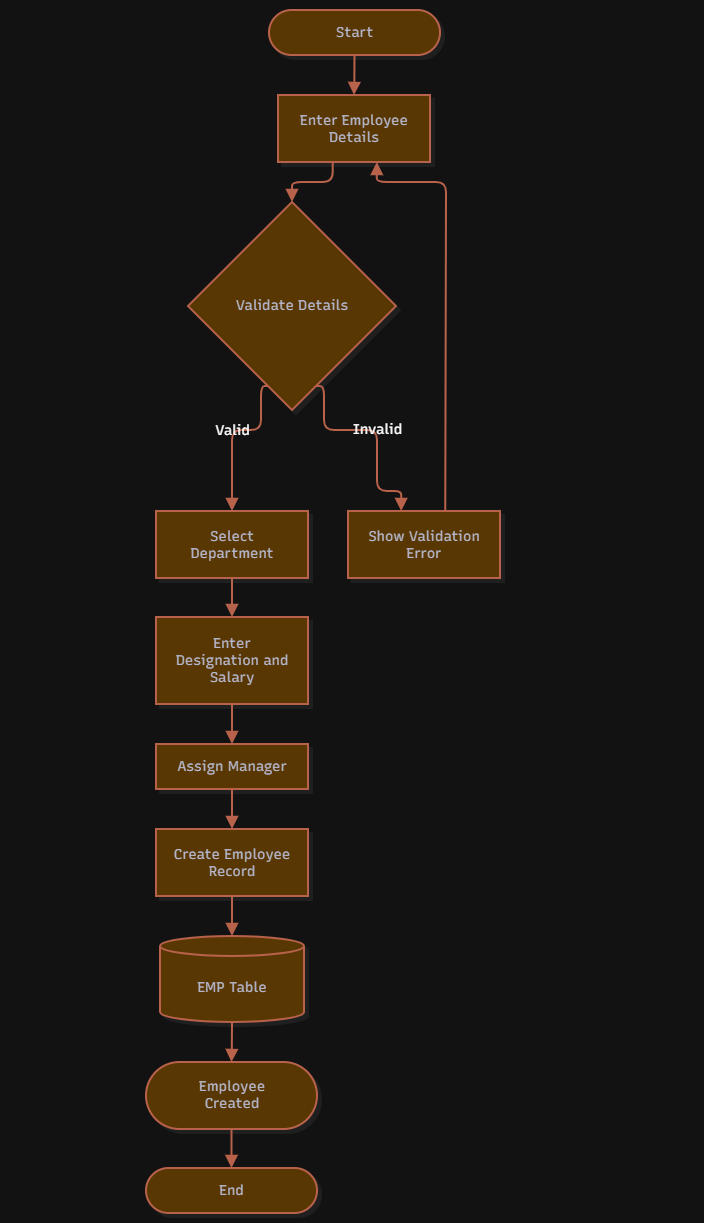

The diagram above was exported from draw.io. Its source (the exported page's mxGraphModel, read from the mxfile embedded in the PNG):
<mxGraphModel dx="3891" dy="1196" grid="1" gridSize="8" guides="1" tooltips="1" connect="1" arrows="1" fold="1" page="1" pageScale="1" pageWidth="850" pageHeight="1100" math="0" shadow="0">
  <root>
    <mxCell id="0" />
    <mxCell id="1" parent="0" />
    <UserObject label="" mermaidData="{&#10;  &quot;data&quot;: &quot;flowchart TD\n    A([Start]) --&gt; B[Enter Employee Details]\n    B --&gt; C{Validate Details}\n    C --&gt;|Invalid| D[Show Validation Error]\n    D --&gt; B\n    C --&gt;|Valid| E[Select Department]\n    E --&gt; F[Enter Designation and Salary]\n    F --&gt; G[Assign Manager]\n    G --&gt; H[Create Employee Record]\n    H --&gt; I[(EMP Table)]\n    I --&gt; J([Employee Created])\n    J --&gt; K([End])&quot;,&#10;  &quot;config&quot;: null,&#10;  &quot;version&quot;: &quot;12&quot;&#10;}" id="i9QcASFVM9DaldSFd_3B-1">
      <mxCell connectable="0" parent="1" style="group;transparentBounds=1;editIcon=1;lockedGroup=0;groupPadding=10 204 10 146;labelBackgroundColor=none;fontColor=#393C56;" vertex="1">
        <mxGeometry as="geometry" />
      </mxCell>
    </UserObject>
    <UserObject label="Start" mermaidId="n:A" mermaidBaseStyle="html=1;rounded=1;whiteSpace=wrap;arcSize=50;strokeWidth=2;fillColor=#ffffff;strokeColor=#28253D;fontColor=#28253D;fontFamily=Recursive;fontSize=14;shadow=1;shadowColor=#000000;shadowOffsetX=4;shadowOffsetY=4;shadowBlur=0;shadowOpacity=6;" mermaidBaseValue="Start" id="i9QcASFVM9DaldSFd_3B-2">
      <mxCell parent="i9QcASFVM9DaldSFd_3B-1" style="html=1;rounded=1;whiteSpace=wrap;arcSize=50;strokeWidth=2;fillColor=#F2CC8F;strokeColor=#E07A5F;fontColor=#393C56;fontFamily=Recursive;fontSize=14;shadow=1;shadowColor=#000000;shadowOffsetX=4;shadowOffsetY=4;shadowBlur=0;shadowOpacity=6;fontSource=https%3A%2F%2Ffonts.googleapis.com%2Fcss%3Ffamily%3DRecursive;labelBackgroundColor=none;" vertex="1">
        <mxGeometry height="45" width="171" x="-1395" y="66" as="geometry" />
      </mxCell>
    </UserObject>
    <UserObject label="Enter Employee Details" mermaidId="n:B" mermaidBaseStyle="html=1;whiteSpace=wrap;strokeWidth=2;fillColor=#ffffff;strokeColor=#28253D;fontColor=#28253D;fontFamily=Recursive;fontSize=14;shadow=1;shadowColor=#000000;shadowOffsetX=4;shadowOffsetY=4;shadowBlur=0;shadowOpacity=6;" mermaidBaseValue="Enter Employee Details" id="i9QcASFVM9DaldSFd_3B-3">
      <mxCell parent="i9QcASFVM9DaldSFd_3B-1" style="html=1;whiteSpace=wrap;strokeWidth=2;fillColor=#F2CC8F;strokeColor=#E07A5F;fontColor=#393C56;fontFamily=Recursive;fontSize=14;shadow=1;shadowColor=#000000;shadowOffsetX=4;shadowOffsetY=4;shadowBlur=0;shadowOpacity=6;labelWidth=120;fontSource=https%3A%2F%2Ffonts.googleapis.com%2Fcss%3Ffamily%3DRecursive;labelBackgroundColor=none;" vertex="1">
        <mxGeometry height="67" width="152" x="-1386" y="151" as="geometry" />
      </mxCell>
    </UserObject>
    <UserObject label="Validate Details" mermaidId="n:C" mermaidBaseStyle="rhombus;html=1;strokeWidth=2;whiteSpace=wrap;fillColor=#ffffff;strokeColor=#28253D;fontColor=#28253D;fontFamily=Recursive;fontSize=14;shadow=1;shadowColor=#000000;shadowOffsetX=4;shadowOffsetY=4;shadowBlur=0;shadowOpacity=6;" mermaidBaseValue="Validate Details" id="i9QcASFVM9DaldSFd_3B-4">
      <mxCell parent="i9QcASFVM9DaldSFd_3B-1" style="rhombus;html=1;strokeWidth=2;whiteSpace=wrap;fillColor=#F2CC8F;strokeColor=#E07A5F;fontColor=#393C56;fontFamily=Recursive;fontSize=14;shadow=1;shadowColor=#000000;shadowOffsetX=4;shadowOffsetY=4;shadowBlur=0;shadowOpacity=6;fontSource=https%3A%2F%2Ffonts.googleapis.com%2Fcss%3Ffamily%3DRecursive;labelBackgroundColor=none;" vertex="1">
        <mxGeometry height="208" width="208" x="-1476" y="258" as="geometry" />
      </mxCell>
    </UserObject>
    <UserObject label="Show Validation Error" mermaidId="n:D" mermaidBaseStyle="html=1;whiteSpace=wrap;strokeWidth=2;fillColor=#ffffff;strokeColor=#28253D;fontColor=#28253D;fontFamily=Recursive;fontSize=14;shadow=1;shadowColor=#000000;shadowOffsetX=4;shadowOffsetY=4;shadowBlur=0;shadowOpacity=6;" mermaidBaseValue="Show Validation Error" id="i9QcASFVM9DaldSFd_3B-5">
      <mxCell parent="i9QcASFVM9DaldSFd_3B-1" style="html=1;whiteSpace=wrap;strokeWidth=2;fillColor=#F2CC8F;strokeColor=#E07A5F;fontColor=#393C56;fontFamily=Recursive;fontSize=14;shadow=1;shadowColor=#000000;shadowOffsetX=4;shadowOffsetY=4;shadowBlur=0;shadowOpacity=6;labelWidth=120;fontSource=https%3A%2F%2Ffonts.googleapis.com%2Fcss%3Ffamily%3DRecursive;labelBackgroundColor=none;" vertex="1">
        <mxGeometry height="67" width="152" x="-1316" y="567" as="geometry" />
      </mxCell>
    </UserObject>
    <UserObject label="Select Department" mermaidId="n:E" mermaidBaseStyle="html=1;whiteSpace=wrap;strokeWidth=2;fillColor=#ffffff;strokeColor=#28253D;fontColor=#28253D;fontFamily=Recursive;fontSize=14;shadow=1;shadowColor=#000000;shadowOffsetX=4;shadowOffsetY=4;shadowBlur=0;shadowOpacity=6;" mermaidBaseValue="Select Department" id="i9QcASFVM9DaldSFd_3B-6">
      <mxCell parent="i9QcASFVM9DaldSFd_3B-1" style="html=1;whiteSpace=wrap;strokeWidth=2;fillColor=#F2CC8F;strokeColor=#E07A5F;fontColor=#393C56;fontFamily=Recursive;fontSize=14;shadow=1;shadowColor=#000000;shadowOffsetX=4;shadowOffsetY=4;shadowBlur=0;shadowOpacity=6;labelWidth=120;fontSource=https%3A%2F%2Ffonts.googleapis.com%2Fcss%3Ffamily%3DRecursive;labelBackgroundColor=none;" vertex="1">
        <mxGeometry height="67" width="152" x="-1508" y="567" as="geometry" />
      </mxCell>
    </UserObject>
    <UserObject label="Enter Designation and Salary" mermaidId="n:F" mermaidBaseStyle="html=1;whiteSpace=wrap;strokeWidth=2;fillColor=#ffffff;strokeColor=#28253D;fontColor=#28253D;fontFamily=Recursive;fontSize=14;shadow=1;shadowColor=#000000;shadowOffsetX=4;shadowOffsetY=4;shadowBlur=0;shadowOpacity=6;" mermaidBaseValue="Enter Designation and Salary" id="i9QcASFVM9DaldSFd_3B-7">
      <mxCell parent="i9QcASFVM9DaldSFd_3B-1" style="html=1;whiteSpace=wrap;strokeWidth=2;fillColor=#F2CC8F;strokeColor=#E07A5F;fontColor=#393C56;fontFamily=Recursive;fontSize=14;shadow=1;shadowColor=#000000;shadowOffsetX=4;shadowOffsetY=4;shadowBlur=0;shadowOpacity=6;labelWidth=120;fontSource=https%3A%2F%2Ffonts.googleapis.com%2Fcss%3Ffamily%3DRecursive;labelBackgroundColor=none;" vertex="1">
        <mxGeometry height="87" width="152" x="-1508" y="673" as="geometry" />
      </mxCell>
    </UserObject>
    <UserObject label="Assign Manager" mermaidId="n:G" mermaidBaseStyle="html=1;whiteSpace=wrap;strokeWidth=2;fillColor=#ffffff;strokeColor=#28253D;fontColor=#28253D;fontFamily=Recursive;fontSize=14;shadow=1;shadowColor=#000000;shadowOffsetX=4;shadowOffsetY=4;shadowBlur=0;shadowOpacity=6;" mermaidBaseValue="Assign Manager" id="i9QcASFVM9DaldSFd_3B-8">
      <mxCell parent="i9QcASFVM9DaldSFd_3B-1" style="html=1;whiteSpace=wrap;strokeWidth=2;fillColor=#F2CC8F;strokeColor=#E07A5F;fontColor=#393C56;fontFamily=Recursive;fontSize=14;shadow=1;shadowColor=#000000;shadowOffsetX=4;shadowOffsetY=4;shadowBlur=0;shadowOpacity=6;fontSource=https%3A%2F%2Ffonts.googleapis.com%2Fcss%3Ffamily%3DRecursive;labelBackgroundColor=none;" vertex="1">
        <mxGeometry height="45" width="152" x="-1508" y="800" as="geometry" />
      </mxCell>
    </UserObject>
    <UserObject label="Create Employee Record" mermaidId="n:H" mermaidBaseStyle="html=1;whiteSpace=wrap;strokeWidth=2;fillColor=#ffffff;strokeColor=#28253D;fontColor=#28253D;fontFamily=Recursive;fontSize=14;shadow=1;shadowColor=#000000;shadowOffsetX=4;shadowOffsetY=4;shadowBlur=0;shadowOpacity=6;" mermaidBaseValue="Create Employee Record" id="i9QcASFVM9DaldSFd_3B-9">
      <mxCell parent="i9QcASFVM9DaldSFd_3B-1" style="html=1;whiteSpace=wrap;strokeWidth=2;fillColor=#F2CC8F;strokeColor=#E07A5F;fontColor=#393C56;fontFamily=Recursive;fontSize=14;shadow=1;shadowColor=#000000;shadowOffsetX=4;shadowOffsetY=4;shadowBlur=0;shadowOpacity=6;labelWidth=120;fontSource=https%3A%2F%2Ffonts.googleapis.com%2Fcss%3Ffamily%3DRecursive;labelBackgroundColor=none;" vertex="1">
        <mxGeometry height="67" width="152" x="-1508" y="885" as="geometry" />
      </mxCell>
    </UserObject>
    <UserObject label="EMP Table" mermaidId="n:I" mermaidBaseStyle="html=1;shape=cylinder3;boundedLbl=1;backgroundOutline=1;size=10;strokeWidth=2;whiteSpace=wrap;fillColor=#ffffff;strokeColor=#28253D;fontColor=#28253D;fontFamily=Recursive;fontSize=14;shadow=1;shadowColor=#000000;shadowOffsetX=4;shadowOffsetY=4;shadowBlur=0;shadowOpacity=6;" mermaidBaseValue="EMP Table" id="i9QcASFVM9DaldSFd_3B-10">
      <mxCell parent="i9QcASFVM9DaldSFd_3B-1" style="html=1;shape=cylinder3;boundedLbl=1;backgroundOutline=1;size=10;strokeWidth=2;whiteSpace=wrap;fillColor=#F2CC8F;strokeColor=#E07A5F;fontColor=#393C56;fontFamily=Recursive;fontSize=14;shadow=1;shadowColor=#000000;shadowOffsetX=4;shadowOffsetY=4;shadowBlur=0;shadowOpacity=6;fontSource=https%3A%2F%2Ffonts.googleapis.com%2Fcss%3Ffamily%3DRecursive;labelBackgroundColor=none;" vertex="1">
        <mxGeometry height="86" width="144" x="-1504" y="992" as="geometry" />
      </mxCell>
    </UserObject>
    <UserObject label="Employee Created" mermaidId="n:J" mermaidBaseStyle="html=1;rounded=1;whiteSpace=wrap;arcSize=50;strokeWidth=2;fillColor=#ffffff;strokeColor=#28253D;fontColor=#28253D;fontFamily=Recursive;fontSize=14;shadow=1;shadowColor=#000000;shadowOffsetX=4;shadowOffsetY=4;shadowBlur=0;shadowOpacity=6;" mermaidBaseValue="Employee Created" id="i9QcASFVM9DaldSFd_3B-11">
      <mxCell parent="i9QcASFVM9DaldSFd_3B-1" style="html=1;rounded=1;whiteSpace=wrap;arcSize=50;strokeWidth=2;fillColor=#F2CC8F;strokeColor=#E07A5F;fontColor=#393C56;fontFamily=Recursive;fontSize=14;shadow=1;shadowColor=#000000;shadowOffsetX=4;shadowOffsetY=4;shadowBlur=0;shadowOpacity=6;labelWidth=120;fontSource=https%3A%2F%2Ffonts.googleapis.com%2Fcss%3Ffamily%3DRecursive;labelBackgroundColor=none;" vertex="1">
        <mxGeometry height="67" width="171" x="-1518" y="1118" as="geometry" />
      </mxCell>
    </UserObject>
    <UserObject label="End" mermaidId="n:K" mermaidBaseStyle="html=1;rounded=1;whiteSpace=wrap;arcSize=50;strokeWidth=2;fillColor=#ffffff;strokeColor=#28253D;fontColor=#28253D;fontFamily=Recursive;fontSize=14;shadow=1;shadowColor=#000000;shadowOffsetX=4;shadowOffsetY=4;shadowBlur=0;shadowOpacity=6;" mermaidBaseValue="End" id="i9QcASFVM9DaldSFd_3B-12">
      <mxCell parent="i9QcASFVM9DaldSFd_3B-1" style="html=1;rounded=1;whiteSpace=wrap;arcSize=50;strokeWidth=2;fillColor=#F2CC8F;strokeColor=#E07A5F;fontColor=#393C56;fontFamily=Recursive;fontSize=14;shadow=1;shadowColor=#000000;shadowOffsetX=4;shadowOffsetY=4;shadowBlur=0;shadowOpacity=6;fontSource=https%3A%2F%2Ffonts.googleapis.com%2Fcss%3Ffamily%3DRecursive;labelBackgroundColor=none;" vertex="1">
        <mxGeometry height="45" width="171" x="-1518" y="1224" as="geometry" />
      </mxCell>
    </UserObject>
    <UserObject label="" mermaidId="e:A-&gt;B#0" mermaidBaseStyle="edgeStyle=orthogonalEdgeStyle;rounded=1;curved=0;startArrow=none;endArrow=block;endSize=8;jumpStyle=arc;jumpSize=12;strokeColor=#000000;exitX=0.5;exitY=1;entryX=0.5;entryY=0;strokeWidth=2;targetPerimeterSpacing=4;" mermaidBaseValue="" id="i9QcASFVM9DaldSFd_3B-13">
      <mxCell edge="1" parent="i9QcASFVM9DaldSFd_3B-1" source="i9QcASFVM9DaldSFd_3B-2" style="edgeStyle=orthogonalEdgeStyle;rounded=1;curved=0;startArrow=none;endArrow=block;endSize=8;jumpStyle=arc;jumpSize=12;strokeColor=#E07A5F;exitX=0.5;exitY=1;entryX=0.5;entryY=0;strokeWidth=2;targetPerimeterSpacing=4;labelBackgroundColor=none;fontColor=default;" target="i9QcASFVM9DaldSFd_3B-3">
        <mxGeometry relative="1" as="geometry">
          <Array as="points" />
        </mxGeometry>
      </mxCell>
    </UserObject>
    <UserObject label="" mermaidId="e:B-&gt;C#0" mermaidBaseStyle="edgeStyle=orthogonalEdgeStyle;rounded=1;curved=0;startArrow=none;endArrow=block;endSize=8;jumpStyle=arc;jumpSize=12;strokeColor=#000000;exitX=0.36;exitY=1;entryX=0.5;entryY=0;strokeWidth=2;targetPerimeterSpacing=4;" mermaidBaseValue="" id="i9QcASFVM9DaldSFd_3B-14">
      <mxCell edge="1" parent="i9QcASFVM9DaldSFd_3B-1" source="i9QcASFVM9DaldSFd_3B-3" style="edgeStyle=orthogonalEdgeStyle;rounded=1;curved=0;startArrow=none;endArrow=block;endSize=8;jumpStyle=arc;jumpSize=12;strokeColor=#E07A5F;exitX=0.36;exitY=1;entryX=0.5;entryY=0;strokeWidth=2;targetPerimeterSpacing=4;labelBackgroundColor=none;fontColor=default;" target="i9QcASFVM9DaldSFd_3B-4">
        <mxGeometry relative="1" as="geometry">
          <Array as="points">
            <mxPoint x="-1332" y="238" />
            <mxPoint x="-1372" y="238" />
          </Array>
        </mxGeometry>
      </mxCell>
    </UserObject>
    <UserObject label="Invalid" mermaidId="e:C-&gt;D#0" mermaidBaseStyle="edgeStyle=orthogonalEdgeStyle;rounded=1;curved=0;startArrow=none;endArrow=block;endSize=8;jumpStyle=arc;jumpSize=12;strokeColor=#000000;html=1;fontSize=16;labelBackgroundColor=#cccccc;fontFamily=Recursive;fontColor=#28253D;exitX=0.65;exitY=1;entryX=0.35;entryY=0;strokeWidth=2;targetPerimeterSpacing=4;" mermaidBaseValue="Invalid" id="i9QcASFVM9DaldSFd_3B-15">
      <mxCell edge="1" parent="i9QcASFVM9DaldSFd_3B-1" source="i9QcASFVM9DaldSFd_3B-4" style="edgeStyle=orthogonalEdgeStyle;rounded=1;curved=0;startArrow=none;endArrow=block;endSize=8;jumpStyle=arc;jumpSize=12;strokeColor=#E07A5F;html=1;fontSize=14;labelBackgroundColor=none;fontFamily=Recursive;fontColor=default;exitX=0.65;exitY=1;entryX=0.35;entryY=0;strokeWidth=2;targetPerimeterSpacing=4;fontSource=https%3A%2F%2Ffonts.googleapis.com%2Fcss%3Ffamily%3DRecursive;" target="i9QcASFVM9DaldSFd_3B-5">
        <mxGeometry relative="1" as="geometry">
          <Array as="points">
            <mxPoint x="-1340" y="486" />
            <mxPoint x="-1287" y="486" />
            <mxPoint x="-1287" y="547" />
            <mxPoint x="-1262" y="547" />
          </Array>
        </mxGeometry>
      </mxCell>
    </UserObject>
    <UserObject label="" mermaidId="e:D-&gt;B#0" mermaidBaseStyle="edgeStyle=orthogonalEdgeStyle;rounded=1;curved=0;startArrow=none;endArrow=block;endSize=8;jumpStyle=arc;jumpSize=12;strokeColor=#000000;exitX=0.64;exitY=0;entryX=0.65;entryY=1;strokeWidth=2;targetPerimeterSpacing=4;" mermaidBaseValue="" id="i9QcASFVM9DaldSFd_3B-16">
      <mxCell edge="1" parent="i9QcASFVM9DaldSFd_3B-1" source="i9QcASFVM9DaldSFd_3B-5" style="edgeStyle=orthogonalEdgeStyle;rounded=1;curved=0;startArrow=none;endArrow=block;endSize=8;jumpStyle=arc;jumpSize=12;strokeColor=#E07A5F;exitX=0.64;exitY=0;entryX=0.65;entryY=1;strokeWidth=2;targetPerimeterSpacing=4;labelBackgroundColor=none;fontColor=default;" target="i9QcASFVM9DaldSFd_3B-3">
        <mxGeometry relative="1" as="geometry">
          <Array as="points">
            <mxPoint x="-1218" y="516" />
            <mxPoint x="-1218" y="362" />
            <mxPoint x="-1218" y="238" />
            <mxPoint x="-1288" y="238" />
          </Array>
        </mxGeometry>
      </mxCell>
    </UserObject>
    <UserObject label="Valid" mermaidId="e:C-&gt;E#0" mermaidBaseStyle="edgeStyle=orthogonalEdgeStyle;rounded=1;curved=0;startArrow=none;endArrow=block;endSize=8;jumpStyle=arc;jumpSize=12;strokeColor=#000000;html=1;fontSize=16;labelBackgroundColor=#cccccc;fontFamily=Recursive;fontColor=#28253D;exitX=0.35;exitY=1;entryX=0.5;entryY=0;strokeWidth=2;targetPerimeterSpacing=4;" mermaidBaseValue="Valid" id="i9QcASFVM9DaldSFd_3B-17">
      <mxCell edge="1" parent="i9QcASFVM9DaldSFd_3B-1" source="i9QcASFVM9DaldSFd_3B-4" style="edgeStyle=orthogonalEdgeStyle;rounded=1;curved=0;startArrow=none;endArrow=block;endSize=8;jumpStyle=arc;jumpSize=12;strokeColor=#E07A5F;html=1;fontSize=14;labelBackgroundColor=none;fontFamily=Recursive;fontColor=default;exitX=0.35;exitY=1;entryX=0.5;entryY=0;strokeWidth=2;targetPerimeterSpacing=4;fontSource=https%3A%2F%2Ffonts.googleapis.com%2Fcss%3Ffamily%3DRecursive;" target="i9QcASFVM9DaldSFd_3B-6">
        <mxGeometry relative="1" as="geometry">
          <Array as="points">
            <mxPoint x="-1403" y="486" />
            <mxPoint x="-1432" y="486" />
          </Array>
        </mxGeometry>
      </mxCell>
    </UserObject>
    <UserObject label="" mermaidId="e:E-&gt;F#0" mermaidBaseStyle="edgeStyle=orthogonalEdgeStyle;rounded=1;curved=0;startArrow=none;endArrow=block;endSize=8;jumpStyle=arc;jumpSize=12;strokeColor=#000000;exitX=0.5;exitY=0.99;entryX=0.5;entryY=0;strokeWidth=2;targetPerimeterSpacing=4;" mermaidBaseValue="" id="i9QcASFVM9DaldSFd_3B-18">
      <mxCell edge="1" parent="i9QcASFVM9DaldSFd_3B-1" source="i9QcASFVM9DaldSFd_3B-6" style="edgeStyle=orthogonalEdgeStyle;rounded=1;curved=0;startArrow=none;endArrow=block;endSize=8;jumpStyle=arc;jumpSize=12;strokeColor=#E07A5F;exitX=0.5;exitY=0.99;entryX=0.5;entryY=0;strokeWidth=2;targetPerimeterSpacing=4;labelBackgroundColor=none;fontColor=default;" target="i9QcASFVM9DaldSFd_3B-7">
        <mxGeometry relative="1" as="geometry">
          <Array as="points" />
        </mxGeometry>
      </mxCell>
    </UserObject>
    <UserObject label="" mermaidId="e:F-&gt;G#0" mermaidBaseStyle="edgeStyle=orthogonalEdgeStyle;rounded=1;curved=0;startArrow=none;endArrow=block;endSize=8;jumpStyle=arc;jumpSize=12;strokeColor=#000000;exitX=0.5;exitY=1;entryX=0.5;entryY=0;strokeWidth=2;targetPerimeterSpacing=4;" mermaidBaseValue="" id="i9QcASFVM9DaldSFd_3B-19">
      <mxCell edge="1" parent="i9QcASFVM9DaldSFd_3B-1" source="i9QcASFVM9DaldSFd_3B-7" style="edgeStyle=orthogonalEdgeStyle;rounded=1;curved=0;startArrow=none;endArrow=block;endSize=8;jumpStyle=arc;jumpSize=12;strokeColor=#E07A5F;exitX=0.5;exitY=1;entryX=0.5;entryY=0;strokeWidth=2;targetPerimeterSpacing=4;labelBackgroundColor=none;fontColor=default;" target="i9QcASFVM9DaldSFd_3B-8">
        <mxGeometry relative="1" as="geometry">
          <Array as="points" />
        </mxGeometry>
      </mxCell>
    </UserObject>
    <UserObject label="" mermaidId="e:G-&gt;H#0" mermaidBaseStyle="edgeStyle=orthogonalEdgeStyle;rounded=1;curved=0;startArrow=none;endArrow=block;endSize=8;jumpStyle=arc;jumpSize=12;strokeColor=#000000;exitX=0.5;exitY=1;entryX=0.5;entryY=0;strokeWidth=2;targetPerimeterSpacing=4;" mermaidBaseValue="" id="i9QcASFVM9DaldSFd_3B-20">
      <mxCell edge="1" parent="i9QcASFVM9DaldSFd_3B-1" source="i9QcASFVM9DaldSFd_3B-8" style="edgeStyle=orthogonalEdgeStyle;rounded=1;curved=0;startArrow=none;endArrow=block;endSize=8;jumpStyle=arc;jumpSize=12;strokeColor=#E07A5F;exitX=0.5;exitY=1;entryX=0.5;entryY=0;strokeWidth=2;targetPerimeterSpacing=4;labelBackgroundColor=none;fontColor=default;" target="i9QcASFVM9DaldSFd_3B-9">
        <mxGeometry relative="1" as="geometry">
          <Array as="points" />
        </mxGeometry>
      </mxCell>
    </UserObject>
    <UserObject label="" mermaidId="e:H-&gt;I#0" mermaidBaseStyle="edgeStyle=orthogonalEdgeStyle;rounded=1;curved=0;startArrow=none;endArrow=block;endSize=8;jumpStyle=arc;jumpSize=12;strokeColor=#000000;exitX=0.5;exitY=0.99;entryX=0.5;entryY=0;strokeWidth=2;targetPerimeterSpacing=4;" mermaidBaseValue="" id="i9QcASFVM9DaldSFd_3B-21">
      <mxCell edge="1" parent="i9QcASFVM9DaldSFd_3B-1" source="i9QcASFVM9DaldSFd_3B-9" style="edgeStyle=orthogonalEdgeStyle;rounded=1;curved=0;startArrow=none;endArrow=block;endSize=8;jumpStyle=arc;jumpSize=12;strokeColor=#E07A5F;exitX=0.5;exitY=0.99;entryX=0.5;entryY=0;strokeWidth=2;targetPerimeterSpacing=4;labelBackgroundColor=none;fontColor=default;" target="i9QcASFVM9DaldSFd_3B-10">
        <mxGeometry relative="1" as="geometry">
          <Array as="points" />
        </mxGeometry>
      </mxCell>
    </UserObject>
    <UserObject label="" mermaidId="e:I-&gt;J#0" mermaidBaseStyle="edgeStyle=orthogonalEdgeStyle;rounded=1;curved=0;startArrow=none;endArrow=block;endSize=8;jumpStyle=arc;jumpSize=12;strokeColor=#000000;exitX=0.5;exitY=1;entryX=0.5;entryY=0;strokeWidth=2;targetPerimeterSpacing=4;" mermaidBaseValue="" id="i9QcASFVM9DaldSFd_3B-22">
      <mxCell edge="1" parent="i9QcASFVM9DaldSFd_3B-1" source="i9QcASFVM9DaldSFd_3B-10" style="edgeStyle=orthogonalEdgeStyle;rounded=1;curved=0;startArrow=none;endArrow=block;endSize=8;jumpStyle=arc;jumpSize=12;strokeColor=#E07A5F;exitX=0.5;exitY=1;entryX=0.5;entryY=0;strokeWidth=2;targetPerimeterSpacing=4;labelBackgroundColor=none;fontColor=default;" target="i9QcASFVM9DaldSFd_3B-11">
        <mxGeometry relative="1" as="geometry">
          <Array as="points" />
        </mxGeometry>
      </mxCell>
    </UserObject>
    <UserObject label="" mermaidId="e:J-&gt;K#0" mermaidBaseStyle="edgeStyle=orthogonalEdgeStyle;rounded=1;curved=0;startArrow=none;endArrow=block;endSize=8;jumpStyle=arc;jumpSize=12;strokeColor=#000000;exitX=0.5;exitY=0.99;entryX=0.5;entryY=0.01;strokeWidth=2;targetPerimeterSpacing=4;" mermaidBaseValue="" id="i9QcASFVM9DaldSFd_3B-23">
      <mxCell edge="1" parent="i9QcASFVM9DaldSFd_3B-1" source="i9QcASFVM9DaldSFd_3B-11" style="edgeStyle=orthogonalEdgeStyle;rounded=1;curved=0;startArrow=none;endArrow=block;endSize=8;jumpStyle=arc;jumpSize=12;strokeColor=#E07A5F;exitX=0.5;exitY=0.99;entryX=0.5;entryY=0.01;strokeWidth=2;targetPerimeterSpacing=4;labelBackgroundColor=none;fontColor=default;" target="i9QcASFVM9DaldSFd_3B-12">
        <mxGeometry relative="1" as="geometry">
          <Array as="points" />
        </mxGeometry>
      </mxCell>
    </UserObject>
  </root>
</mxGraphModel>